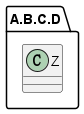

The diagram above was rendered by PlantUML. Its source (embedded in the PNG):
@startuml
' !pragma useIntermediatePackages false
set separator none
package A.B.C.D {
    class Z
}
@enduml